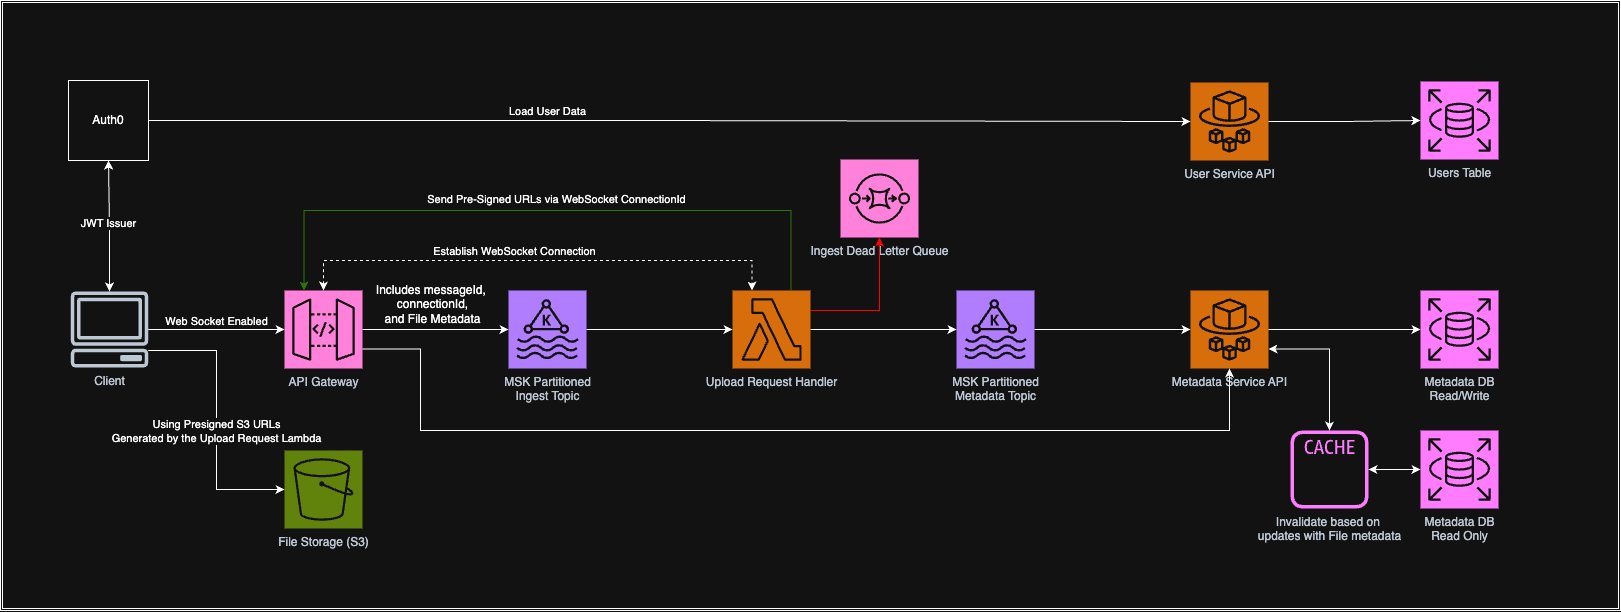

The diagram above was exported from draw.io. Its source (the exported page's mxGraphModel, read from the mxfile embedded in the PNG):
<mxGraphModel dx="2032" dy="739" grid="1" gridSize="10" guides="1" tooltips="1" connect="1" arrows="1" fold="1" page="1" pageScale="1" pageWidth="850" pageHeight="1100" math="0" shadow="0">
  <root>
    <mxCell id="0" />
    <mxCell id="1" parent="0" />
    <mxCell id="KqE8i_f_q9zIc6En6Jw--31" value="" style="shape=ext;double=1;rounded=0;whiteSpace=wrap;html=1;movable=0;resizable=0;rotatable=0;deletable=0;editable=0;locked=1;connectable=0;" vertex="1" parent="1">
      <mxGeometry x="-620" y="120" width="1620" height="610" as="geometry" />
    </mxCell>
    <mxCell id="KqE8i_f_q9zIc6En6Jw--33" style="edgeStyle=orthogonalEdgeStyle;rounded=0;orthogonalLoop=1;jettySize=auto;html=1;entryX=0.5;entryY=1;entryDx=0;entryDy=0;startArrow=classic;startFill=1;" edge="1" parent="1" source="KqE8i_f_q9zIc6En6Jw--1" target="KqE8i_f_q9zIc6En6Jw--32">
      <mxGeometry relative="1" as="geometry" />
    </mxCell>
    <mxCell id="KqE8i_f_q9zIc6En6Jw--40" value="JWT Issuer" style="edgeLabel;html=1;align=center;verticalAlign=middle;resizable=0;points=[];" vertex="1" connectable="0" parent="KqE8i_f_q9zIc6En6Jw--33">
      <mxGeometry x="0.0586" y="1" relative="1" as="geometry">
        <mxPoint as="offset" />
      </mxGeometry>
    </mxCell>
    <mxCell id="KqE8i_f_q9zIc6En6Jw--1" value="Client" style="sketch=0;outlineConnect=0;fontColor=#232F3E;gradientColor=none;fillColor=#232F3D;strokeColor=none;dashed=0;verticalLabelPosition=bottom;verticalAlign=top;align=center;html=1;fontSize=12;fontStyle=0;aspect=fixed;pointerEvents=1;shape=mxgraph.aws4.client;" vertex="1" parent="1">
      <mxGeometry x="-550" y="411" width="78" height="76" as="geometry" />
    </mxCell>
    <mxCell id="KqE8i_f_q9zIc6En6Jw--4" value="MSK Partitioned&lt;br&gt;Ingest Topic" style="sketch=0;points=[[0,0,0],[0.25,0,0],[0.5,0,0],[0.75,0,0],[1,0,0],[0,1,0],[0.25,1,0],[0.5,1,0],[0.75,1,0],[1,1,0],[0,0.25,0],[0,0.5,0],[0,0.75,0],[1,0.25,0],[1,0.5,0],[1,0.75,0]];outlineConnect=0;fontColor=#232F3E;fillColor=#8C4FFF;strokeColor=#ffffff;dashed=0;verticalLabelPosition=bottom;verticalAlign=top;align=center;html=1;fontSize=12;fontStyle=0;aspect=fixed;shape=mxgraph.aws4.resourceIcon;resIcon=mxgraph.aws4.managed_streaming_for_kafka;" vertex="1" parent="1">
      <mxGeometry x="-112" y="410" width="78" height="78" as="geometry" />
    </mxCell>
    <mxCell id="KqE8i_f_q9zIc6En6Jw--6" value="Upload Request Handler" style="sketch=0;points=[[0,0,0],[0.25,0,0],[0.5,0,0],[0.75,0,0],[1,0,0],[0,1,0],[0.25,1,0],[0.5,1,0],[0.75,1,0],[1,1,0],[0,0.25,0],[0,0.5,0],[0,0.75,0],[1,0.25,0],[1,0.5,0],[1,0.75,0]];outlineConnect=0;fontColor=#232F3E;fillColor=#ED7100;strokeColor=#ffffff;dashed=0;verticalLabelPosition=bottom;verticalAlign=top;align=center;html=1;fontSize=12;fontStyle=0;aspect=fixed;shape=mxgraph.aws4.resourceIcon;resIcon=mxgraph.aws4.lambda;" vertex="1" parent="1">
      <mxGeometry x="112" y="410" width="78" height="78" as="geometry" />
    </mxCell>
    <mxCell id="KqE8i_f_q9zIc6En6Jw--7" value="API Gateway" style="sketch=0;points=[[0,0,0],[0.25,0,0],[0.5,0,0],[0.75,0,0],[1,0,0],[0,1,0],[0.25,1,0],[0.5,1,0],[0.75,1,0],[1,1,0],[0,0.25,0],[0,0.5,0],[0,0.75,0],[1,0.25,0],[1,0.5,0],[1,0.75,0]];outlineConnect=0;fontColor=#232F3E;fillColor=#E7157B;strokeColor=#ffffff;dashed=0;verticalLabelPosition=bottom;verticalAlign=top;align=center;html=1;fontSize=12;fontStyle=0;aspect=fixed;shape=mxgraph.aws4.resourceIcon;resIcon=mxgraph.aws4.api_gateway;" vertex="1" parent="1">
      <mxGeometry x="-336" y="410" width="78" height="78" as="geometry" />
    </mxCell>
    <mxCell id="KqE8i_f_q9zIc6En6Jw--8" value="Ingest Dead Letter Queue" style="sketch=0;points=[[0,0,0],[0.25,0,0],[0.5,0,0],[0.75,0,0],[1,0,0],[0,1,0],[0.25,1,0],[0.5,1,0],[0.75,1,0],[1,1,0],[0,0.25,0],[0,0.5,0],[0,0.75,0],[1,0.25,0],[1,0.5,0],[1,0.75,0]];outlineConnect=0;fontColor=#232F3E;fillColor=#E7157B;strokeColor=#ffffff;dashed=0;verticalLabelPosition=bottom;verticalAlign=top;align=center;html=1;fontSize=12;fontStyle=0;aspect=fixed;shape=mxgraph.aws4.resourceIcon;resIcon=mxgraph.aws4.sqs;" vertex="1" parent="1">
      <mxGeometry x="220" y="279" width="78" height="78" as="geometry" />
    </mxCell>
    <mxCell id="KqE8i_f_q9zIc6En6Jw--9" value="Metadata Service API" style="sketch=0;points=[[0,0,0],[0.25,0,0],[0.5,0,0],[0.75,0,0],[1,0,0],[0,1,0],[0.25,1,0],[0.5,1,0],[0.75,1,0],[1,1,0],[0,0.25,0],[0,0.5,0],[0,0.75,0],[1,0.25,0],[1,0.5,0],[1,0.75,0]];outlineConnect=0;fontColor=#232F3E;fillColor=#ED7100;strokeColor=#ffffff;dashed=0;verticalLabelPosition=bottom;verticalAlign=top;align=center;html=1;fontSize=12;fontStyle=0;aspect=fixed;shape=mxgraph.aws4.resourceIcon;resIcon=mxgraph.aws4.fargate;" vertex="1" parent="1">
      <mxGeometry x="570" y="410" width="78" height="78" as="geometry" />
    </mxCell>
    <mxCell id="KqE8i_f_q9zIc6En6Jw--10" value="MSK Partitioned&lt;div&gt;Metadata Topic&lt;/div&gt;" style="sketch=0;points=[[0,0,0],[0.25,0,0],[0.5,0,0],[0.75,0,0],[1,0,0],[0,1,0],[0.25,1,0],[0.5,1,0],[0.75,1,0],[1,1,0],[0,0.25,0],[0,0.5,0],[0,0.75,0],[1,0.25,0],[1,0.5,0],[1,0.75,0]];outlineConnect=0;fontColor=#232F3E;fillColor=#8C4FFF;strokeColor=#ffffff;dashed=0;verticalLabelPosition=bottom;verticalAlign=top;align=center;html=1;fontSize=12;fontStyle=0;aspect=fixed;shape=mxgraph.aws4.resourceIcon;resIcon=mxgraph.aws4.managed_streaming_for_kafka;" vertex="1" parent="1">
      <mxGeometry x="336" y="410" width="78" height="78" as="geometry" />
    </mxCell>
    <mxCell id="KqE8i_f_q9zIc6En6Jw--14" value="File Storage (S3)" style="sketch=0;points=[[0,0,0],[0.25,0,0],[0.5,0,0],[0.75,0,0],[1,0,0],[0,1,0],[0.25,1,0],[0.5,1,0],[0.75,1,0],[1,1,0],[0,0.25,0],[0,0.5,0],[0,0.75,0],[1,0.25,0],[1,0.5,0],[1,0.75,0]];outlineConnect=0;fontColor=#232F3E;fillColor=#7AA116;strokeColor=#ffffff;dashed=0;verticalLabelPosition=bottom;verticalAlign=top;align=center;html=1;fontSize=12;fontStyle=0;aspect=fixed;shape=mxgraph.aws4.resourceIcon;resIcon=mxgraph.aws4.s3;" vertex="1" parent="1">
      <mxGeometry x="-336" y="570" width="78" height="78" as="geometry" />
    </mxCell>
    <mxCell id="KqE8i_f_q9zIc6En6Jw--15" style="edgeStyle=orthogonalEdgeStyle;rounded=0;orthogonalLoop=1;jettySize=auto;html=1;entryX=0;entryY=0.5;entryDx=0;entryDy=0;entryPerimeter=0;" edge="1" parent="1" source="KqE8i_f_q9zIc6En6Jw--1" target="KqE8i_f_q9zIc6En6Jw--7">
      <mxGeometry relative="1" as="geometry" />
    </mxCell>
    <mxCell id="KqE8i_f_q9zIc6En6Jw--50" value="Web Socket Enabled" style="edgeLabel;html=1;align=center;verticalAlign=middle;resizable=0;points=[];" vertex="1" connectable="0" parent="KqE8i_f_q9zIc6En6Jw--15">
      <mxGeometry x="-0.0145" y="-1" relative="1" as="geometry">
        <mxPoint y="-10" as="offset" />
      </mxGeometry>
    </mxCell>
    <mxCell id="KqE8i_f_q9zIc6En6Jw--16" style="edgeStyle=orthogonalEdgeStyle;rounded=0;orthogonalLoop=1;jettySize=auto;html=1;entryX=0;entryY=0.5;entryDx=0;entryDy=0;entryPerimeter=0;" edge="1" parent="1" source="KqE8i_f_q9zIc6En6Jw--7" target="KqE8i_f_q9zIc6En6Jw--4">
      <mxGeometry relative="1" as="geometry" />
    </mxCell>
    <mxCell id="KqE8i_f_q9zIc6En6Jw--17" style="edgeStyle=orthogonalEdgeStyle;rounded=0;orthogonalLoop=1;jettySize=auto;html=1;entryX=0;entryY=0.5;entryDx=0;entryDy=0;entryPerimeter=0;" edge="1" parent="1" source="KqE8i_f_q9zIc6En6Jw--4" target="KqE8i_f_q9zIc6En6Jw--6">
      <mxGeometry relative="1" as="geometry" />
    </mxCell>
    <mxCell id="KqE8i_f_q9zIc6En6Jw--18" style="edgeStyle=orthogonalEdgeStyle;rounded=0;orthogonalLoop=1;jettySize=auto;html=1;entryX=0.5;entryY=1;entryDx=0;entryDy=0;entryPerimeter=0;fillColor=#e51400;strokeColor=light-dark(#FF0000,#FF0000);" edge="1" parent="1" source="KqE8i_f_q9zIc6En6Jw--6" target="KqE8i_f_q9zIc6En6Jw--8">
      <mxGeometry relative="1" as="geometry">
        <Array as="points">
          <mxPoint x="259" y="430" />
        </Array>
      </mxGeometry>
    </mxCell>
    <mxCell id="KqE8i_f_q9zIc6En6Jw--20" style="edgeStyle=orthogonalEdgeStyle;rounded=0;orthogonalLoop=1;jettySize=auto;html=1;entryX=0;entryY=0.5;entryDx=0;entryDy=0;entryPerimeter=0;" edge="1" parent="1" source="KqE8i_f_q9zIc6En6Jw--6" target="KqE8i_f_q9zIc6En6Jw--10">
      <mxGeometry relative="1" as="geometry" />
    </mxCell>
    <mxCell id="KqE8i_f_q9zIc6En6Jw--21" style="edgeStyle=orthogonalEdgeStyle;rounded=0;orthogonalLoop=1;jettySize=auto;html=1;entryX=0;entryY=0.5;entryDx=0;entryDy=0;entryPerimeter=0;" edge="1" parent="1" source="KqE8i_f_q9zIc6En6Jw--10" target="KqE8i_f_q9zIc6En6Jw--9">
      <mxGeometry relative="1" as="geometry" />
    </mxCell>
    <mxCell id="KqE8i_f_q9zIc6En6Jw--22" value="Metadata DB&lt;div&gt;Read/Write&lt;/div&gt;" style="sketch=0;points=[[0,0,0],[0.25,0,0],[0.5,0,0],[0.75,0,0],[1,0,0],[0,1,0],[0.25,1,0],[0.5,1,0],[0.75,1,0],[1,1,0],[0,0.25,0],[0,0.5,0],[0,0.75,0],[1,0.25,0],[1,0.5,0],[1,0.75,0]];outlineConnect=0;fontColor=#232F3E;fillColor=#C925D1;strokeColor=#ffffff;dashed=0;verticalLabelPosition=bottom;verticalAlign=top;align=center;html=1;fontSize=12;fontStyle=0;aspect=fixed;shape=mxgraph.aws4.resourceIcon;resIcon=mxgraph.aws4.rds;" vertex="1" parent="1">
      <mxGeometry x="800" y="410" width="78" height="78" as="geometry" />
    </mxCell>
    <mxCell id="KqE8i_f_q9zIc6En6Jw--23" style="edgeStyle=orthogonalEdgeStyle;rounded=0;orthogonalLoop=1;jettySize=auto;html=1;entryX=0;entryY=0.5;entryDx=0;entryDy=0;entryPerimeter=0;" edge="1" parent="1" source="KqE8i_f_q9zIc6En6Jw--9" target="KqE8i_f_q9zIc6En6Jw--22">
      <mxGeometry relative="1" as="geometry" />
    </mxCell>
    <mxCell id="KqE8i_f_q9zIc6En6Jw--24" value="Metadata DB&lt;br&gt;Read Only" style="sketch=0;points=[[0,0,0],[0.25,0,0],[0.5,0,0],[0.75,0,0],[1,0,0],[0,1,0],[0.25,1,0],[0.5,1,0],[0.75,1,0],[1,1,0],[0,0.25,0],[0,0.5,0],[0,0.75,0],[1,0.25,0],[1,0.5,0],[1,0.75,0]];outlineConnect=0;fontColor=#232F3E;fillColor=#C925D1;strokeColor=#ffffff;dashed=0;verticalLabelPosition=bottom;verticalAlign=top;align=center;html=1;fontSize=12;fontStyle=0;aspect=fixed;shape=mxgraph.aws4.resourceIcon;resIcon=mxgraph.aws4.rds;" vertex="1" parent="1">
      <mxGeometry x="800" y="550" width="78" height="78" as="geometry" />
    </mxCell>
    <mxCell id="KqE8i_f_q9zIc6En6Jw--28" style="edgeStyle=orthogonalEdgeStyle;rounded=0;orthogonalLoop=1;jettySize=auto;html=1;exitX=1;exitY=0.75;exitDx=0;exitDy=0;exitPerimeter=0;entryX=0.5;entryY=1;entryDx=0;entryDy=0;entryPerimeter=0;" edge="1" parent="1" source="KqE8i_f_q9zIc6En6Jw--7" target="KqE8i_f_q9zIc6En6Jw--9">
      <mxGeometry relative="1" as="geometry">
        <Array as="points">
          <mxPoint x="-200" y="468" />
          <mxPoint x="-200" y="550" />
          <mxPoint x="609" y="550" />
        </Array>
      </mxGeometry>
    </mxCell>
    <mxCell id="KqE8i_f_q9zIc6En6Jw--29" value="Includes messageId,&amp;nbsp;&lt;div&gt;connectionId,&lt;/div&gt;&lt;div&gt;and File Metadata&lt;/div&gt;" style="text;html=1;align=center;verticalAlign=middle;resizable=0;points=[];autosize=1;strokeColor=none;fillColor=none;" vertex="1" parent="1">
      <mxGeometry x="-258" y="394" width="140" height="60" as="geometry" />
    </mxCell>
    <mxCell id="KqE8i_f_q9zIc6En6Jw--32" value="Auth0" style="whiteSpace=wrap;html=1;aspect=fixed;" vertex="1" parent="1">
      <mxGeometry x="-552" y="200" width="80" height="80" as="geometry" />
    </mxCell>
    <mxCell id="KqE8i_f_q9zIc6En6Jw--34" value="User Service API" style="sketch=0;points=[[0,0,0],[0.25,0,0],[0.5,0,0],[0.75,0,0],[1,0,0],[0,1,0],[0.25,1,0],[0.5,1,0],[0.75,1,0],[1,1,0],[0,0.25,0],[0,0.5,0],[0,0.75,0],[1,0.25,0],[1,0.5,0],[1,0.75,0]];outlineConnect=0;fontColor=#232F3E;fillColor=#ED7100;strokeColor=#ffffff;dashed=0;verticalLabelPosition=bottom;verticalAlign=top;align=center;html=1;fontSize=12;fontStyle=0;aspect=fixed;shape=mxgraph.aws4.resourceIcon;resIcon=mxgraph.aws4.fargate;" vertex="1" parent="1">
      <mxGeometry x="570" y="202" width="78" height="78" as="geometry" />
    </mxCell>
    <mxCell id="KqE8i_f_q9zIc6En6Jw--35" value="Users Table" style="sketch=0;points=[[0,0,0],[0.25,0,0],[0.5,0,0],[0.75,0,0],[1,0,0],[0,1,0],[0.25,1,0],[0.5,1,0],[0.75,1,0],[1,1,0],[0,0.25,0],[0,0.5,0],[0,0.75,0],[1,0.25,0],[1,0.5,0],[1,0.75,0]];outlineConnect=0;fontColor=#232F3E;fillColor=#C925D1;strokeColor=#ffffff;dashed=0;verticalLabelPosition=bottom;verticalAlign=top;align=center;html=1;fontSize=12;fontStyle=0;aspect=fixed;shape=mxgraph.aws4.resourceIcon;resIcon=mxgraph.aws4.rds;" vertex="1" parent="1">
      <mxGeometry x="800" y="201" width="78" height="78" as="geometry" />
    </mxCell>
    <mxCell id="KqE8i_f_q9zIc6En6Jw--38" style="edgeStyle=orthogonalEdgeStyle;rounded=0;orthogonalLoop=1;jettySize=auto;html=1;entryX=0;entryY=0.5;entryDx=0;entryDy=0;entryPerimeter=0;" edge="1" parent="1" source="KqE8i_f_q9zIc6En6Jw--34" target="KqE8i_f_q9zIc6En6Jw--35">
      <mxGeometry relative="1" as="geometry" />
    </mxCell>
    <mxCell id="KqE8i_f_q9zIc6En6Jw--39" style="edgeStyle=orthogonalEdgeStyle;rounded=0;orthogonalLoop=1;jettySize=auto;html=1;entryX=0;entryY=0.5;entryDx=0;entryDy=0;entryPerimeter=0;" edge="1" parent="1" source="KqE8i_f_q9zIc6En6Jw--32" target="KqE8i_f_q9zIc6En6Jw--34">
      <mxGeometry relative="1" as="geometry" />
    </mxCell>
    <mxCell id="KqE8i_f_q9zIc6En6Jw--41" value="Load User Data" style="edgeLabel;html=1;align=center;verticalAlign=middle;resizable=0;points=[];" vertex="1" connectable="0" parent="KqE8i_f_q9zIc6En6Jw--39">
      <mxGeometry x="-0.234" y="-4" relative="1" as="geometry">
        <mxPoint y="-14" as="offset" />
      </mxGeometry>
    </mxCell>
    <mxCell id="KqE8i_f_q9zIc6En6Jw--44" value="" style="edgeStyle=orthogonalEdgeStyle;rounded=0;orthogonalLoop=1;jettySize=auto;html=1;exitX=1;exitY=0.75;exitDx=0;exitDy=0;exitPerimeter=0;startArrow=classic;startFill=1;" edge="1" parent="1" source="KqE8i_f_q9zIc6En6Jw--9" target="KqE8i_f_q9zIc6En6Jw--43">
      <mxGeometry relative="1" as="geometry">
        <mxPoint x="648" y="469" as="sourcePoint" />
        <mxPoint x="800" y="589" as="targetPoint" />
        <Array as="points" />
      </mxGeometry>
    </mxCell>
    <mxCell id="KqE8i_f_q9zIc6En6Jw--43" value="Invalidate based on&amp;nbsp;&lt;div&gt;updates with File metadata&lt;/div&gt;" style="sketch=0;outlineConnect=0;fontColor=#232F3E;gradientColor=none;fillColor=#C925D1;strokeColor=none;dashed=0;verticalLabelPosition=bottom;verticalAlign=top;align=center;html=1;fontSize=12;fontStyle=0;aspect=fixed;pointerEvents=1;shape=mxgraph.aws4.cache_node;" vertex="1" parent="1">
      <mxGeometry x="670" y="550" width="78" height="78" as="geometry" />
    </mxCell>
    <mxCell id="KqE8i_f_q9zIc6En6Jw--45" style="edgeStyle=orthogonalEdgeStyle;rounded=0;orthogonalLoop=1;jettySize=auto;html=1;entryX=0;entryY=0.5;entryDx=0;entryDy=0;entryPerimeter=0;startArrow=classic;startFill=1;" edge="1" parent="1" source="KqE8i_f_q9zIc6En6Jw--43" target="KqE8i_f_q9zIc6En6Jw--24">
      <mxGeometry relative="1" as="geometry" />
    </mxCell>
    <mxCell id="KqE8i_f_q9zIc6En6Jw--48" style="edgeStyle=orthogonalEdgeStyle;rounded=0;orthogonalLoop=1;jettySize=auto;html=1;exitX=0.5;exitY=0;exitDx=0;exitDy=0;exitPerimeter=0;entryX=0.25;entryY=0;entryDx=0;entryDy=0;entryPerimeter=0;dashed=1;startArrow=classic;startFill=1;" edge="1" parent="1" source="KqE8i_f_q9zIc6En6Jw--7" target="KqE8i_f_q9zIc6En6Jw--6">
      <mxGeometry relative="1" as="geometry">
        <Array as="points">
          <mxPoint x="-297" y="380" />
          <mxPoint x="131" y="380" />
        </Array>
      </mxGeometry>
    </mxCell>
    <mxCell id="KqE8i_f_q9zIc6En6Jw--49" value="Establish WebS&lt;span style=&quot;background-color: light-dark(#ffffff, var(--ge-dark-color, #121212)); color: light-dark(rgb(0, 0, 0), rgb(255, 255, 255));&quot;&gt;ocket Connection&lt;/span&gt;" style="edgeLabel;html=1;align=center;verticalAlign=middle;resizable=0;points=[];" vertex="1" connectable="0" parent="KqE8i_f_q9zIc6En6Jw--48">
      <mxGeometry x="-0.1002" y="-2" relative="1" as="geometry">
        <mxPoint y="-12" as="offset" />
      </mxGeometry>
    </mxCell>
    <mxCell id="KqE8i_f_q9zIc6En6Jw--52" style="edgeStyle=orthogonalEdgeStyle;rounded=0;orthogonalLoop=1;jettySize=auto;html=1;entryX=0;entryY=0.5;entryDx=0;entryDy=0;entryPerimeter=0;" edge="1" parent="1" source="KqE8i_f_q9zIc6En6Jw--1" target="KqE8i_f_q9zIc6En6Jw--14">
      <mxGeometry relative="1" as="geometry">
        <Array as="points">
          <mxPoint x="-404" y="470" />
          <mxPoint x="-404" y="609" />
        </Array>
      </mxGeometry>
    </mxCell>
    <mxCell id="KqE8i_f_q9zIc6En6Jw--53" value="Using Presigned S3 URLs&lt;div&gt;Generated by the Upload Request Lambda&lt;/div&gt;" style="edgeLabel;html=1;align=center;verticalAlign=middle;resizable=0;points=[];" vertex="1" connectable="0" parent="KqE8i_f_q9zIc6En6Jw--52">
      <mxGeometry x="0.0769" y="-1" relative="1" as="geometry">
        <mxPoint as="offset" />
      </mxGeometry>
    </mxCell>
    <mxCell id="KqE8i_f_q9zIc6En6Jw--54" style="edgeStyle=orthogonalEdgeStyle;rounded=0;orthogonalLoop=1;jettySize=auto;html=1;exitX=0.75;exitY=0;exitDx=0;exitDy=0;exitPerimeter=0;entryX=0.25;entryY=0;entryDx=0;entryDy=0;entryPerimeter=0;fillColor=#60a917;strokeColor=light-dark(#2D7600,#2D7600);" edge="1" parent="1" source="KqE8i_f_q9zIc6En6Jw--6" target="KqE8i_f_q9zIc6En6Jw--7">
      <mxGeometry relative="1" as="geometry">
        <Array as="points">
          <mxPoint x="171" y="330" />
          <mxPoint x="-317" y="330" />
        </Array>
      </mxGeometry>
    </mxCell>
    <mxCell id="KqE8i_f_q9zIc6En6Jw--55" value="Send Pre-Signed URLs via WebSocket ConnectionId" style="edgeLabel;html=1;align=center;verticalAlign=middle;resizable=0;points=[];" vertex="1" connectable="0" parent="KqE8i_f_q9zIc6En6Jw--54">
      <mxGeometry x="-0.0275" y="1" relative="1" as="geometry">
        <mxPoint y="-13" as="offset" />
      </mxGeometry>
    </mxCell>
  </root>
</mxGraphModel>